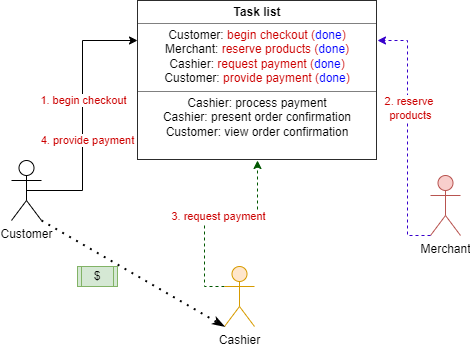

The diagram above was exported from draw.io. Its source (the exported page's mxGraphModel, read from the mxfile embedded in the PNG):
<mxGraphModel dx="1422" dy="762" grid="1" gridSize="10" guides="1" tooltips="1" connect="1" arrows="1" fold="1" page="1" pageScale="1" pageWidth="850" pageHeight="1100" math="0" shadow="0">
  <root>
    <mxCell id="V3O0Zhoyy83rcLssvgtl-0" />
    <mxCell id="V3O0Zhoyy83rcLssvgtl-1" parent="V3O0Zhoyy83rcLssvgtl-0" />
    <mxCell id="V3O0Zhoyy83rcLssvgtl-2" style="edgeStyle=elbowEdgeStyle;rounded=0;orthogonalLoop=1;jettySize=auto;html=1;exitX=0.5;exitY=0.5;exitDx=0;exitDy=0;exitPerimeter=0;entryX=0;entryY=0.25;entryDx=0;entryDy=0;" edge="1" parent="V3O0Zhoyy83rcLssvgtl-1" source="V3O0Zhoyy83rcLssvgtl-4" target="v-Up9ARzg8usL14cXep2-0">
      <mxGeometry relative="1" as="geometry">
        <mxPoint x="301.824855787278" y="205.7157287525381" as="targetPoint" />
      </mxGeometry>
    </mxCell>
    <mxCell id="v-Up9ARzg8usL14cXep2-1" value="1. begin checkout" style="edgeLabel;html=1;align=center;verticalAlign=middle;resizable=0;points=[];fontColor=#CC0000;" vertex="1" connectable="0" parent="V3O0Zhoyy83rcLssvgtl-2">
      <mxGeometry x="0.1278" relative="1" as="geometry">
        <mxPoint as="offset" />
      </mxGeometry>
    </mxCell>
    <mxCell id="v-Up9ARzg8usL14cXep2-7" value="4. provide payment" style="edgeLabel;html=1;align=center;verticalAlign=middle;resizable=0;points=[];fontColor=#CC0000;" vertex="1" connectable="0" parent="V3O0Zhoyy83rcLssvgtl-2">
      <mxGeometry x="-0.1805" y="-4" relative="1" as="geometry">
        <mxPoint as="offset" />
      </mxGeometry>
    </mxCell>
    <mxCell id="V3O0Zhoyy83rcLssvgtl-3" style="edgeStyle=orthogonalEdgeStyle;rounded=0;orthogonalLoop=1;jettySize=auto;html=1;entryX=0.5;entryY=1;entryDx=0;entryDy=0;dashed=1;elbow=vertical;fillColor=#008a00;strokeColor=#005700;exitX=0;exitY=0.3333333333333333;exitDx=0;exitDy=0;exitPerimeter=0;" edge="1" parent="V3O0Zhoyy83rcLssvgtl-1" source="V3O0Zhoyy83rcLssvgtl-9" target="v-Up9ARzg8usL14cXep2-0">
      <mxGeometry relative="1" as="geometry">
        <mxPoint x="340" y="280" as="sourcePoint" />
      </mxGeometry>
    </mxCell>
    <mxCell id="v-Up9ARzg8usL14cXep2-3" value="3. request payment" style="edgeLabel;html=1;align=center;verticalAlign=middle;resizable=0;points=[];fontColor=#CC0000;" vertex="1" connectable="0" parent="V3O0Zhoyy83rcLssvgtl-3">
      <mxGeometry x="0.0613" y="-2" relative="1" as="geometry">
        <mxPoint as="offset" />
      </mxGeometry>
    </mxCell>
    <mxCell id="V3O0Zhoyy83rcLssvgtl-4" value="Customer" style="shape=umlActor;verticalLabelPosition=bottom;verticalAlign=top;html=1;outlineConnect=0;" vertex="1" parent="V3O0Zhoyy83rcLssvgtl-1">
      <mxGeometry x="124" y="199" width="30" height="60" as="geometry" />
    </mxCell>
    <mxCell id="V3O0Zhoyy83rcLssvgtl-5" value="Merchant&lt;br&gt;" style="shape=umlActor;verticalLabelPosition=bottom;verticalAlign=top;html=1;outlineConnect=0;fillColor=#f8cecc;strokeColor=#b85450;" vertex="1" parent="V3O0Zhoyy83rcLssvgtl-1">
      <mxGeometry x="543" y="214" width="30" height="60" as="geometry" />
    </mxCell>
    <mxCell id="V3O0Zhoyy83rcLssvgtl-7" style="edgeStyle=elbowEdgeStyle;rounded=0;orthogonalLoop=1;jettySize=auto;html=1;entryX=1;entryY=0.25;entryDx=0;entryDy=0;fillColor=#6a00ff;strokeColor=#3700CC;dashed=1;exitX=0;exitY=1;exitDx=0;exitDy=0;exitPerimeter=0;" edge="1" parent="V3O0Zhoyy83rcLssvgtl-1" source="V3O0Zhoyy83rcLssvgtl-5" target="v-Up9ARzg8usL14cXep2-0">
      <mxGeometry relative="1" as="geometry">
        <mxPoint x="436" y="324" as="sourcePoint" />
        <mxPoint x="436.175144212722" y="262.2842712474619" as="targetPoint" />
        <Array as="points">
          <mxPoint x="520" y="120" />
          <mxPoint x="510" y="180" />
        </Array>
      </mxGeometry>
    </mxCell>
    <mxCell id="v-Up9ARzg8usL14cXep2-2" value="2. reserve &lt;br&gt;products" style="edgeLabel;html=1;align=center;verticalAlign=middle;resizable=0;points=[];fontColor=#CC0000;" vertex="1" connectable="0" parent="V3O0Zhoyy83rcLssvgtl-7">
      <mxGeometry x="0.2211" y="-2" relative="1" as="geometry">
        <mxPoint as="offset" />
      </mxGeometry>
    </mxCell>
    <mxCell id="V3O0Zhoyy83rcLssvgtl-9" value="Cashier" style="shape=umlActor;verticalLabelPosition=bottom;verticalAlign=top;html=1;outlineConnect=0;fillColor=#ffe6cc;strokeColor=#d79b00;" vertex="1" parent="V3O0Zhoyy83rcLssvgtl-1">
      <mxGeometry x="337" y="305" width="30" height="60" as="geometry" />
    </mxCell>
    <mxCell id="v-Up9ARzg8usL14cXep2-0" value="&lt;table border=&quot;1&quot; width=&quot;100%&quot; height=&quot;100%&quot; cellpadding=&quot;4&quot; style=&quot;width:100%;height:100%;border-collapse:collapse;&quot;&gt;&lt;tbody&gt;&lt;tr&gt;&lt;th align=&quot;center&quot;&gt;&lt;b&gt;Task list&lt;/b&gt;&lt;/th&gt;&lt;/tr&gt;&lt;tr&gt;&lt;td align=&quot;center&quot;&gt;Customer: &lt;font color=&quot;#cc0000&quot;&gt;begin checkout (&lt;/font&gt;&lt;font color=&quot;#0000ff&quot;&gt;done&lt;/font&gt;&lt;font color=&quot;#cc0000&quot;&gt;)&lt;/font&gt;&lt;br&gt;Merchant: &lt;font color=&quot;#cc0000&quot;&gt;reserve products (&lt;/font&gt;&lt;font color=&quot;#0000ff&quot;&gt;done&lt;/font&gt;&lt;font color=&quot;#cc0000&quot;&gt;)&lt;/font&gt;&lt;br&gt;Cashier: &lt;font color=&quot;#cc0000&quot;&gt;request payment (&lt;/font&gt;&lt;font color=&quot;#0000ff&quot;&gt;done&lt;/font&gt;&lt;font color=&quot;#cc0000&quot;&gt;)&lt;/font&gt;&lt;br&gt;Customer: &lt;font color=&quot;#cc0000&quot;&gt;provide payment (&lt;/font&gt;&lt;font color=&quot;#0000ff&quot;&gt;done&lt;/font&gt;&lt;font color=&quot;#cc0000&quot;&gt;)&lt;/font&gt;&lt;/td&gt;&lt;/tr&gt;&lt;tr&gt;&lt;td align=&quot;center&quot;&gt;Cashier: process payment&lt;br&gt;Cashier: present order confirmation&lt;br&gt;Customer: view order confirmation&lt;br&gt;&lt;br&gt;&lt;/td&gt;&lt;/tr&gt;&lt;/tbody&gt;&lt;/table&gt;" style="text;html=1;strokeColor=none;fillColor=none;overflow=fill;" vertex="1" parent="V3O0Zhoyy83rcLssvgtl-1">
      <mxGeometry x="250" y="39" width="240" height="160" as="geometry" />
    </mxCell>
    <mxCell id="v-Up9ARzg8usL14cXep2-4" value="" style="endArrow=classicThin;dashed=1;html=1;dashPattern=1 3;strokeWidth=2;rounded=0;fontColor=#CC0000;elbow=vertical;exitX=1;exitY=1;exitDx=0;exitDy=0;exitPerimeter=0;entryX=0;entryY=1;entryDx=0;entryDy=0;entryPerimeter=0;endFill=1;" edge="1" parent="V3O0Zhoyy83rcLssvgtl-1" source="V3O0Zhoyy83rcLssvgtl-4" target="V3O0Zhoyy83rcLssvgtl-9">
      <mxGeometry width="50" height="50" relative="1" as="geometry">
        <mxPoint x="190" y="420" as="sourcePoint" />
        <mxPoint x="240" y="370" as="targetPoint" />
      </mxGeometry>
    </mxCell>
    <mxCell id="v-Up9ARzg8usL14cXep2-5" value="$" style="shape=process;whiteSpace=wrap;html=1;backgroundOutline=1;fillColor=#d5e8d4;strokeColor=#82b366;" vertex="1" parent="V3O0Zhoyy83rcLssvgtl-1">
      <mxGeometry x="190" y="305" width="40" height="20" as="geometry" />
    </mxCell>
  </root>
</mxGraphModel>